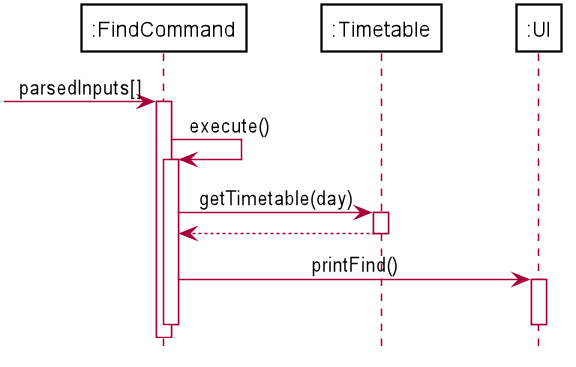

The diagram above was rendered by PlantUML. Its source (embedded in the PNG):
@startuml
skinparam BackgroundColor #FFFFFF
skinparam classAttributeIconSize 0
skinparam SequenceBoxBackgroundColor #111111
skinparam Shadowing false

skinparam Actor {
    BorderColor #000000
}

skinparam Participant {
    BackgroundColor #FFFFFF
    BorderColor #000000
    FontColor #000000
    Padding 20
}

skinparam Sequence {
    MessageAlign center
    BoxFontSize 15
    BoxPadding 0
    BoxFontColor #FFFFFF
}

hide circle
hide footbox
hide members

Participant ":FindCommand" as FindCommand
Participant ":Timetable" as Timetable
Participant ":UI" as UI

-> FindCommand: parsedInputs[]
activate FindCommand

FindCommand -> FindCommand: execute()
activate FindCommand

FindCommand -> Timetable: getTimetable(day)
activate Timetable

Timetable --> FindCommand
deactivate Timetable

FindCommand -> UI: printFind()
activate UI
deactivate UI
deactivate FindCommand

@enduml